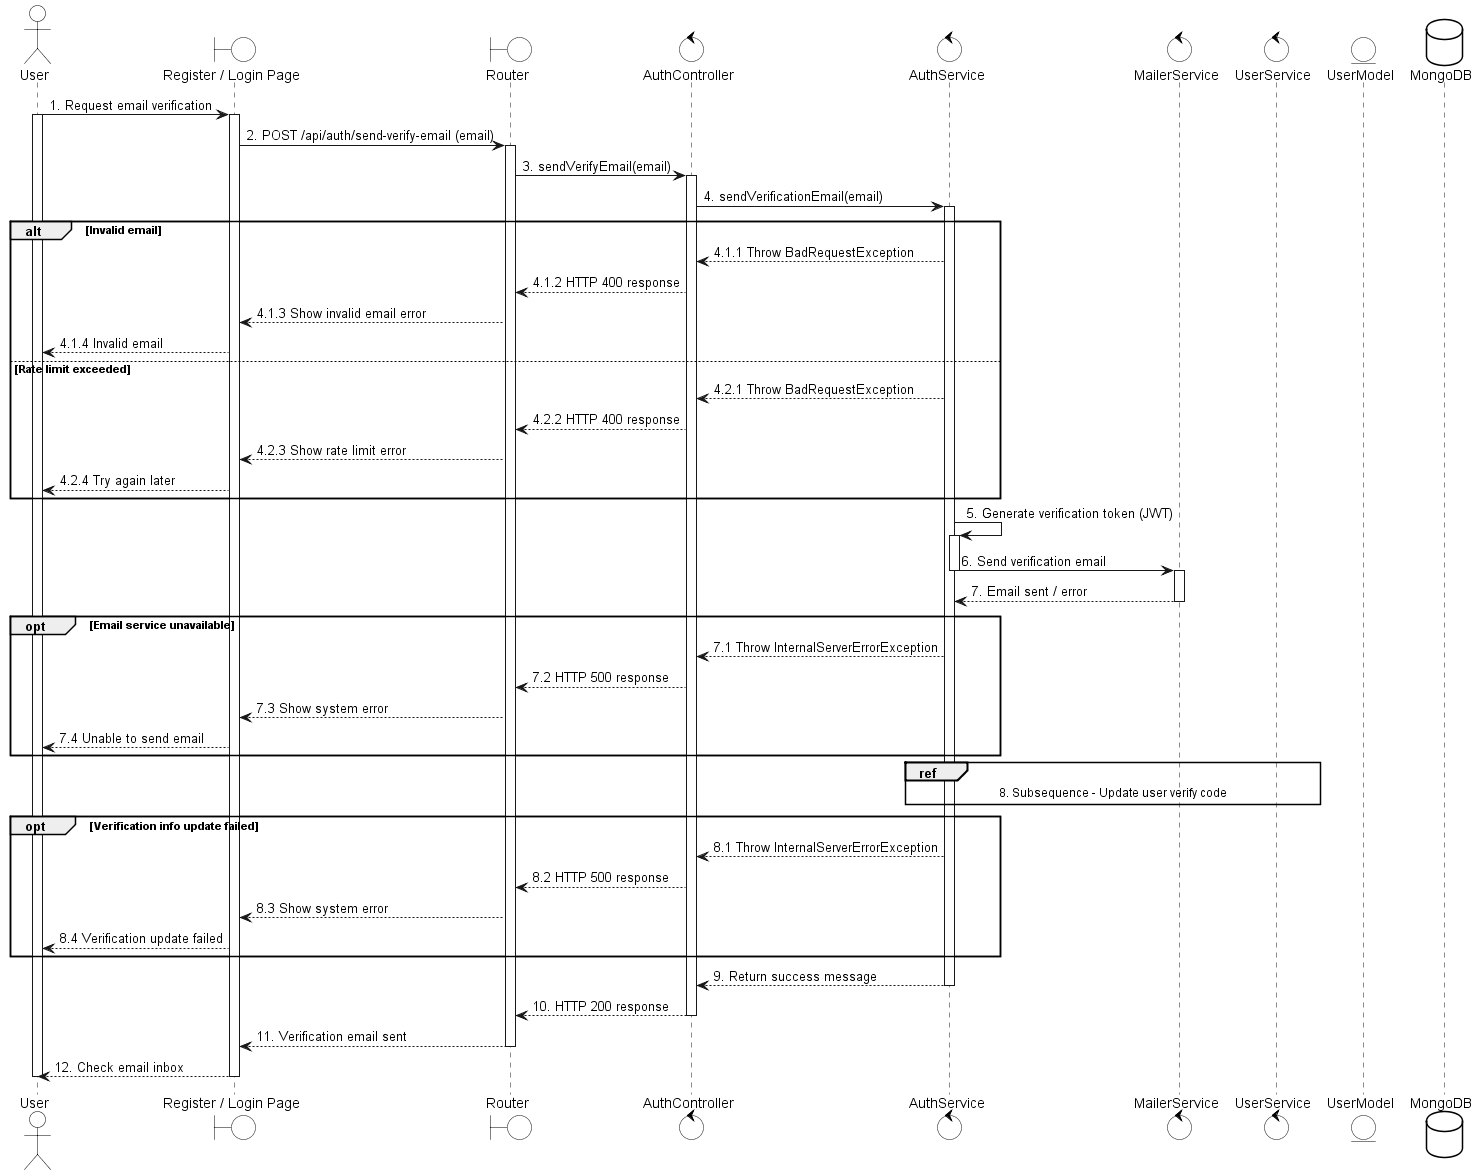

The diagram above was rendered by PlantUML. Its source (embedded in the PNG):
@startuml
skinparam {
    ActorBackgroundColor #FFFFFF
    BoundaryBackgroundColor #FFFFFF
    ControlBackgroundColor #FFFFFF
    EntityBackgroundColor #FFFFFF
    DatabaseBackgroundColor #FFFFFF

    ActorBorderColor black
    BoundaryBorderColor black
    ControlBorderColor black
    EntityBorderColor black
    DatabaseBorderColor black
}

actor User
boundary "Register / Login Page" as UI
boundary Router
control AuthController
control AuthService
control MailerService
control UserService
entity UserModel
database MongoDB

User -> UI: 1. Request email verification
activate User
activate UI

UI -> Router: 2. POST /api/auth/send-verify-email (email)
activate Router

Router -> AuthController: 3. sendVerifyEmail(email)
activate AuthController

AuthController -> AuthService: 4. sendVerificationEmail(email)

activate AuthService

alt Invalid email
    AuthService --> AuthController: 4.1.1 Throw BadRequestException
    AuthController --> Router: 4.1.2 HTTP 400 response
    Router --> UI: 4.1.3 Show invalid email error
    UI --> User: 4.1.4 Invalid email
else Rate limit exceeded
    AuthService --> AuthController: 4.2.1 Throw BadRequestException
    AuthController --> Router: 4.2.2 HTTP 400 response
    Router --> UI: 4.2.3 Show rate limit error
    UI --> User: 4.2.4 Try again later
end

AuthService -> AuthService: 5. Generate verification token (JWT)
activate AuthService
AuthService -> MailerService: 6. Send verification email
deactivate AuthService
activate MailerService

MailerService --> AuthService: 7. Email sent / error
deactivate MailerService

opt Email service unavailable
    AuthService --> AuthController: 7.1 Throw InternalServerErrorException
    AuthController --> Router: 7.2 HTTP 500 response
    Router --> UI: 7.3 Show system error
    UI --> User: 7.4 Unable to send email
end

ref over AuthService, UserService
    8. Subsequence - Update user verify code
end ref

opt Verification info update failed
    AuthService --> AuthController: 8.1 Throw InternalServerErrorException
    AuthController --> Router: 8.2 HTTP 500 response
    Router --> UI: 8.3 Show system error
    UI --> User: 8.4 Verification update failed
end

AuthService --> AuthController: 9. Return success message
deactivate AuthService

AuthController --> Router: 10. HTTP 200 response
deactivate AuthController

Router --> UI: 11. Verification email sent
deactivate Router

UI --> User: 12. Check email inbox
deactivate UI
deactivate User
@enduml